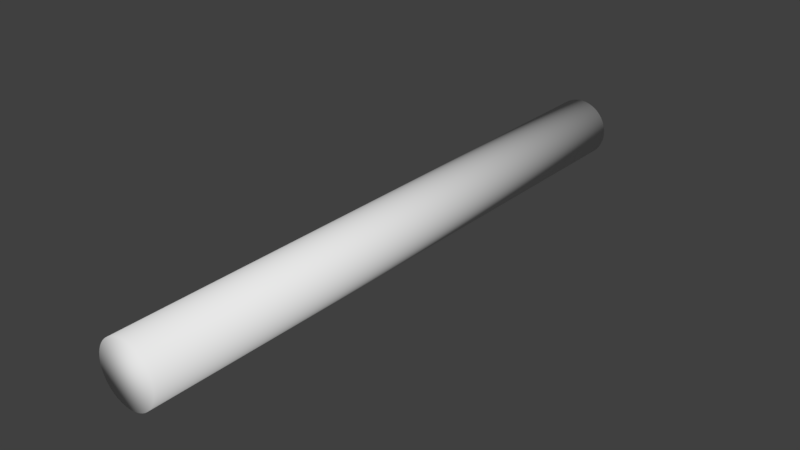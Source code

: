 # Source: Cylinder.blend  (saved by Blender 2.78.0; exported with 4.5.12 LTS)
import bpy
from mathutils import Matrix  # noqa: F401  (used for matrix-valued properties, if any)

bpy.ops.wm.read_factory_settings(use_empty=True)
scene = bpy.context.scene
scene.name = 'Scene'

# ---- collections
col_collection_1 = bpy.data.collections.new('Collection 1'); scene.collection.children.link(col_collection_1)

# ---- world
world_world = bpy.data.worlds.new('World'); scene.world = world_world
world_world.color = (0.05088, 0.05088, 0.05088)
world_world.use_sun_shadow = False
world_world.sun_shadow_jitter_overblur = 0.0
world_world.cycles.sampling_method = 'MANUAL'

# ---- meshes
me_cylinder_002 = bpy.data.meshes.new('Cylinder.002')
me_cylinder_002.from_pydata([(0.0, 1.0, -10.0), (0.0, 1.0, 10.0), (0.06976, 0.9976, -10.0), (0.06976, 0.9976, 10.0), (0.1392, 0.9903, -10.0), (0.1392, 0.9903, 10.0), (0.2079, 0.9781, -10.0), (0.2079, 0.9781, 10.0), (0.2756, 0.9613, -10.0), (0.2756, 0.9613, 10.0), (0.342, 0.9397, -10.0), (0.342, 0.9397, 10.0), (0.4067, 0.9135, -10.0), (0.4067, 0.9135, 10.0), (0.4695, 0.8829, -10.0), (0.4695, 0.8829, 10.0), (0.5299, 0.848, -10.0), (0.5299, 0.848, 10.0), (0.5878, 0.809, -10.0), (0.5878, 0.809, 10.0), (0.6428, 0.766, -10.0), (0.6428, 0.766, 10.0), (0.6947, 0.7193, -10.0), (0.6947, 0.7193, 10.0), (0.7431, 0.6691, -10.0), (0.7431, 0.6691, 10.0), (0.788, 0.6157, -10.0), (0.788, 0.6157, 10.0), (0.829, 0.5592, -10.0), (0.829, 0.5592, 10.0), (0.866, 0.5, -10.0), (0.866, 0.5, 10.0), (0.8988, 0.4384, -10.0), (0.8988, 0.4384, 10.0), (0.9272, 0.3746, -10.0), (0.9272, 0.3746, 10.0), (0.9511, 0.309, -10.0), (0.9511, 0.309, 10.0), (0.9703, 0.2419, -10.0), (0.9703, 0.2419, 10.0), (0.9848, 0.1736, -10.0), (0.9848, 0.1736, 10.0), (0.9945, 0.1045, -10.0), (0.9945, 0.1045, 10.0), (0.9994, 0.0349, -10.0), (0.9994, 0.0349, 10.0), (0.9994, -0.0349, -10.0), (0.9994, -0.0349, 10.0), (0.9945, -0.1045, -10.0), (0.9945, -0.1045, 10.0), (0.9848, -0.1736, -10.0), (0.9848, -0.1736, 10.0), (0.9703, -0.2419, -10.0), (0.9703, -0.2419, 10.0), (0.9511, -0.309, -10.0), (0.9511, -0.309, 10.0), (0.9272, -0.3746, -10.0), (0.9272, -0.3746, 10.0), (0.8988, -0.4384, -10.0), (0.8988, -0.4384, 10.0), (0.866, -0.5, -10.0), (0.866, -0.5, 10.0), (0.829, -0.5592, -10.0), (0.829, -0.5592, 10.0), (0.788, -0.6157, -10.0), (0.788, -0.6157, 10.0), (0.7431, -0.6691, -10.0), (0.7431, -0.6691, 10.0), (0.6947, -0.7193, -10.0), (0.6947, -0.7193, 10.0), (0.6428, -0.766, -10.0), (0.6428, -0.766, 10.0), (0.5878, -0.809, -10.0), (0.5878, -0.809, 10.0), (0.5299, -0.848, -10.0), (0.5299, -0.848, 10.0), (0.4695, -0.8829, -10.0), (0.4695, -0.8829, 10.0), (0.4067, -0.9135, -10.0), (0.4067, -0.9135, 10.0), (0.342, -0.9397, -10.0), (0.342, -0.9397, 10.0), (0.2756, -0.9613, -10.0), (0.2756, -0.9613, 10.0), (0.2079, -0.9781, -10.0), (0.2079, -0.9781, 10.0), (0.1392, -0.9903, -10.0), (0.1392, -0.9903, 10.0), (0.06976, -0.9976, -10.0), (0.06976, -0.9976, 10.0), (-1.041e-06, -1.0, -10.0), (-1.041e-06, -1.0, 10.0), (-0.06976, -0.9976, -10.0), (-0.06976, -0.9976, 10.0), (-0.1392, -0.9903, -10.0), (-0.1392, -0.9903, 10.0), (-0.2079, -0.9781, -10.0), (-0.2079, -0.9781, 10.0), (-0.2756, -0.9613, -10.0), (-0.2756, -0.9613, 10.0), (-0.342, -0.9397, -10.0), (-0.342, -0.9397, 10.0), (-0.4067, -0.9135, -10.0), (-0.4067, -0.9135, 10.0), (-0.4695, -0.8829, -10.0), (-0.4695, -0.8829, 10.0), (-0.5299, -0.848, -10.0), (-0.5299, -0.848, 10.0), (-0.5878, -0.809, -10.0), (-0.5878, -0.809, 10.0), (-0.6428, -0.766, -10.0), (-0.6428, -0.766, 10.0), (-0.6947, -0.7193, -10.0), (-0.6947, -0.7193, 10.0), (-0.7431, -0.6691, -10.0), (-0.7431, -0.6691, 10.0), (-0.788, -0.6157, -10.0), (-0.788, -0.6157, 10.0), (-0.829, -0.5592, -10.0), (-0.829, -0.5592, 10.0), (-0.866, -0.5, -10.0), (-0.866, -0.5, 10.0), (-0.8988, -0.4384, -10.0), (-0.8988, -0.4384, 10.0), (-0.9272, -0.3746, -10.0), (-0.9272, -0.3746, 10.0), (-0.9511, -0.309, -10.0), (-0.9511, -0.309, 10.0), (-0.9703, -0.2419, -10.0), (-0.9703, -0.2419, 10.0), (-0.9848, -0.1736, -10.0), (-0.9848, -0.1736, 10.0), (-0.9945, -0.1045, -10.0), (-0.9945, -0.1045, 10.0), (-0.9994, -0.0349, -10.0), (-0.9994, -0.0349, 10.0), (-0.9994, 0.0349, -10.0), (-0.9994, 0.0349, 10.0), (-0.9945, 0.1045, -10.0), (-0.9945, 0.1045, 10.0), (-0.9848, 0.1736, -10.0), (-0.9848, 0.1737, 10.0), (-0.9703, 0.2419, -10.0), (-0.9703, 0.2419, 10.0), (-0.9511, 0.309, -10.0), (-0.9511, 0.309, 10.0), (-0.9272, 0.3746, -10.0), (-0.9272, 0.3746, 10.0), (-0.8988, 0.4384, -10.0), (-0.8988, 0.4384, 10.0), (-0.866, 0.5, -10.0), (-0.866, 0.5, 10.0), (-0.829, 0.5592, -10.0), (-0.829, 0.5592, 10.0), (-0.788, 0.6157, -10.0), (-0.788, 0.6157, 10.0), (-0.7431, 0.6691, -10.0), (-0.7431, 0.6691, 10.0), (-0.6947, 0.7193, -10.0), (-0.6947, 0.7193, 10.0), (-0.6428, 0.766, -10.0), (-0.6428, 0.766, 10.0), (-0.5878, 0.809, -10.0), (-0.5878, 0.809, 10.0), (-0.5299, 0.848, -10.0), (-0.5299, 0.8481, 10.0), (-0.4695, 0.8829, -10.0), (-0.4695, 0.883, 10.0), (-0.4067, 0.9135, -10.0), (-0.4067, 0.9135, 10.0), (-0.342, 0.9397, -10.0), (-0.342, 0.9397, 10.0), (-0.2756, 0.9613, -10.0), (-0.2756, 0.9613, 10.0), (-0.2079, 0.9781, -10.0), (-0.2079, 0.9781, 10.0), (-0.1392, 0.9903, -10.0), (-0.1392, 0.9903, 10.0), (-0.06975, 0.9976, -10.0), (-0.06975, 0.9976, 10.0)], [], [(0, 2, 3, 1), (2, 4, 5, 3), (4, 6, 7, 5), (6, 8, 9, 7), (8, 10, 11, 9), (10, 12, 13, 11), (12, 14, 15, 13), (14, 16, 17, 15), (16, 18, 19, 17), (18, 20, 21, 19), (20, 22, 23, 21), (22, 24, 25, 23), (24, 26, 27, 25), (26, 28, 29, 27), (28, 30, 31, 29), (30, 32, 33, 31), (32, 34, 35, 33), (34, 36, 37, 35), (36, 38, 39, 37), (38, 40, 41, 39), (40, 42, 43, 41), (42, 44, 45, 43), (44, 46, 47, 45), (46, 48, 49, 47), (48, 50, 51, 49), (50, 52, 53, 51), (52, 54, 55, 53), (54, 56, 57, 55), (56, 58, 59, 57), (58, 60, 61, 59), (60, 62, 63, 61), (62, 64, 65, 63), (64, 66, 67, 65), (66, 68, 69, 67), (68, 70, 71, 69), (70, 72, 73, 71), (72, 74, 75, 73), (74, 76, 77, 75), (76, 78, 79, 77), (78, 80, 81, 79), (80, 82, 83, 81), (82, 84, 85, 83), (84, 86, 87, 85), (86, 88, 89, 87), (88, 90, 91, 89), (90, 92, 93, 91), (92, 94, 95, 93), (94, 96, 97, 95), (96, 98, 99, 97), (98, 100, 101, 99), (100, 102, 103, 101), (102, 104, 105, 103), (104, 106, 107, 105), (106, 108, 109, 107), (108, 110, 111, 109), (110, 112, 113, 111), (112, 114, 115, 113), (114, 116, 117, 115), (116, 118, 119, 117), (118, 120, 121, 119), (120, 122, 123, 121), (122, 124, 125, 123), (124, 126, 127, 125), (126, 128, 129, 127), (128, 130, 131, 129), (130, 132, 133, 131), (132, 134, 135, 133), (134, 136, 137, 135), (136, 138, 139, 137), (138, 140, 141, 139), (140, 142, 143, 141), (142, 144, 145, 143), (144, 146, 147, 145), (146, 148, 149, 147), (148, 150, 151, 149), (150, 152, 153, 151), (152, 154, 155, 153), (154, 156, 157, 155), (156, 158, 159, 157), (158, 160, 161, 159), (160, 162, 163, 161), (162, 164, 165, 163), (164, 166, 167, 165), (166, 168, 169, 167), (168, 170, 171, 169), (170, 172, 173, 171), (172, 174, 175, 173), (174, 176, 177, 175), (176, 178, 179, 177), (178, 0, 1, 179), (1, 3, 5, 7, 9, 11, 13, 15, 17, 19, 21, 23, 25, 27, 29, 31, 33, 35, 37, 39, 41, 43, 45, 47, 49, 51, 53, 55, 57, 59, 61, 63, 65, 67, 69, 71, 73, 75, 77, 79, 81, 83, 85, 87, 89, 91, 93, 95, 97, 99, 101, 103, 105, 107, 109, 111, 113, 115, 117, 119, 121, 123, 125, 127, 129, 131, 133, 135, 137, 139, 141, 143, 145, 147, 149, 151, 153, 155, 157, 159, 161, 163, 165, 167, 169, 171, 173, 175, 177, 179), (2, 0, 178, 176, 174, 172, 170, 168, 166, 164, 162, 160, 158, 156, 154, 152, 150, 148, 146, 144, 142, 140, 138, 136, 134, 132, 130, 128, 126, 124, 122, 120, 118, 116, 114, 112, 110, 108, 106, 104, 102, 100, 98, 96, 94, 92, 90, 88, 86, 84, 82, 80, 78, 76, 74, 72, 70, 68, 66, 64, 62, 60, 58, 56, 54, 52, 50, 48, 46, 44, 42, 40, 38, 36, 34, 32, 30, 28, 26, 24, 22, 20, 18, 16, 14, 12, 10, 8, 6, 4)])
me_cylinder_002.polygons.foreach_set('use_smooth', [True] * 92)
me_cylinder_002.use_remesh_preserve_volume = False
me_cylinder_002.use_remesh_preserve_attributes = False
me_cylinder_002.use_mirror_vertex_groups = False
me_cylinder_002.update()

# ---- objects
ob_cylinder = bpy.data.objects.new('Cylinder', me_cylinder_002)

# ---- transforms, parenting, visibility, modifiers, constraints
ob_cylinder.location = (0.0, 0.0, 0.0)
ob_cylinder.rotation_euler = (1.571, -0.0, -0.0)
ob_cylinder.lineart.crease_threshold = 0.0

# ---- collection membership
col_collection_1.objects.link(ob_cylinder)

# ---- scene / render settings (as saved in the file)
scene.frame_start = 1; scene.frame_end = 250; scene.frame_set(1)
scene.render.engine = 'BLENDER_EEVEE_NEXT'
scene.render.resolution_percentage = 50
scene.render.dither_intensity = 0.0
scene.cycles.use_denoising = False
scene.cycles.samples = 128
scene.cycles.sampling_pattern = 'TABULATED_SOBOL'
scene.cycles.light_sampling_threshold = 0.0
scene.cycles.use_adaptive_sampling = False
scene.cycles.use_light_tree = False
scene.cycles.blur_glossy = 0.0
scene.cycles.sample_clamp_indirect = 0.0
scene.view_settings.view_transform = 'Standard'
bpy.context.view_layer.update()

# ---- added for rendering (the .blend has no active camera and no usable light): camera, sun
cam_auto = bpy.data.cameras.new('AutoCamera')
cam_auto.lens = 50.0
cam_auto.sensor_width = 36.0
cam_auto.clip_end = 1000.0
ob_auto_camera = bpy.data.objects.new('AutoCamera', cam_auto)
scene.collection.objects.link(ob_auto_camera)
ob_auto_camera.location = (18.6885, -22.4262, 14.9508)
ob_auto_camera.rotation_euler = (1.09748, -7.21219e-08, 0.694738)
scene.camera = ob_auto_camera
light_auto_sun = bpy.data.lights.new('AutoSun', 'SUN')
light_auto_sun.energy = 3.0
light_auto_sun.angle = 0.0523599
ob_auto_sun = bpy.data.objects.new('AutoSun', light_auto_sun)
scene.collection.objects.link(ob_auto_sun)
ob_auto_sun.rotation_euler = (0.872665, 0.174533, 0.523599)
bpy.context.view_layer.update()
